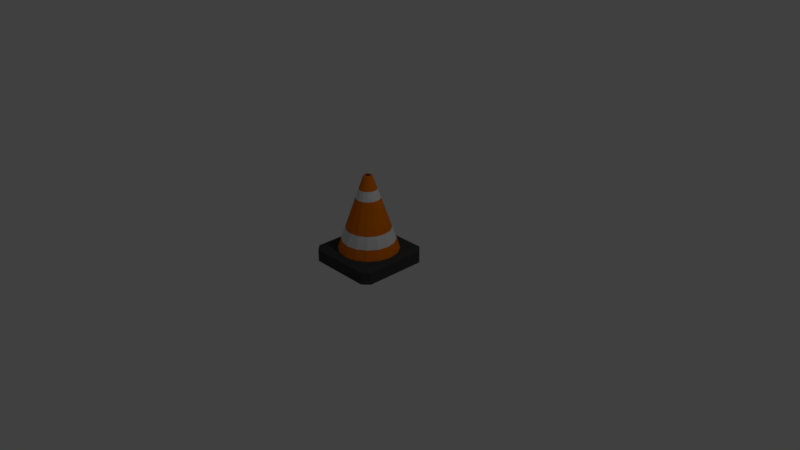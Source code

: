 # Source: TrafficCone.blend  (saved by Blender 2.79.0; exported with 4.5.12 LTS)
import bpy
from mathutils import Matrix  # noqa: F401  (used for matrix-valued properties, if any)

bpy.ops.wm.read_factory_settings(use_empty=True)
scene = bpy.context.scene
scene.name = 'Scene'

# ---- collections
col_collection_1 = bpy.data.collections.new('Collection 1'); scene.collection.children.link(col_collection_1)

# ---- materials (node trees are filled in below, after node groups)
mat_material_002 = bpy.data.materials.new('Material.002')
mat_material_002.alpha_threshold = 0.0
mat_material_002.use_transparent_shadow = False
mat_material_002.diffuse_color = (0.8, 0.1838, 0.0, 1.0)
mat_material_002.roughness = 0.5
mat_material_002.specular_intensity = 0.0
mat_material_003 = bpy.data.materials.new('Material.003')
mat_material_003.alpha_threshold = 0.0
mat_material_003.use_transparent_shadow = False
mat_material_003.roughness = 0.5
mat_material_003.specular_intensity = 0.0
mat_material_001 = bpy.data.materials.new('Material.001')
mat_material_001.alpha_threshold = 0.0
mat_material_001.use_transparent_shadow = False
mat_material_001.diffuse_color = (0.05222, 0.05222, 0.05222, 1.0)
mat_material_001.roughness = 0.5
mat_material_001.specular_intensity = 0.0

# ---- material node trees

# ---- world
world_world = bpy.data.worlds.new('World'); scene.world = world_world
world_world.color = (0.05088, 0.05088, 0.05088)
world_world.use_sun_shadow = False
world_world.sun_shadow_jitter_overblur = 0.0
world_world.cycles.sampling_method = 'MANUAL'

# ---- cameras
cam_camera = bpy.data.cameras.new('Camera')
cam_camera.clip_end = 100.0
cam_camera.lens = 35.0
cam_camera.sensor_width = 32.0
cam_camera.sensor_height = 18.0
cam_camera.ortho_scale = 7.314
cam_camera.dof.focus_distance = 0.0
cam_camera.dof.aperture_fstop = 128.0

# ---- lights
light_lamp = bpy.data.lights.new('Lamp', 'POINT')
light_lamp.transmission_factor = 0.0
light_lamp.cutoff_distance = 30.0
light_lamp.energy = 100.0
light_lamp.shadow_buffer_clip_start = 1.001
light_lamp.shadow_soft_size = 0.1
light_lamp.shadow_maximum_resolution = 0.006
light_lamp.use_absolute_resolution = True

# ---- meshes
me_cylinder_002 = bpy.data.meshes.new('Cylinder.002')
me_cylinder_002.from_pydata([(0.0, 1.0, -1.0), (4e-08, 0.08986, 1.0), (0.3827, 0.9239, -1.0), (0.03439, 0.08302, 1.0), (0.7071, 0.7071, -1.0), (0.06354, 0.06354, 1.0), (0.9239, 0.3827, -1.0), (0.08302, 0.03439, 1.0), (1.0, -4.371e-08, -1.0), (0.08986, 5.749e-09, 1.0), (0.9239, -0.3827, -1.0), (0.08302, -0.03439, 1.0), (0.7071, -0.7071, -1.0), (0.06354, -0.06354, 1.0), (0.3827, -0.9239, -1.0), (0.03439, -0.08302, 1.0), (1.51e-07, -1.0, -1.0), (2.727e-08, -0.08986, 1.0), (-0.3827, -0.9239, -1.0), (-0.03439, -0.08302, 1.0), (-0.7071, -0.7071, -1.0), (-0.06354, -0.06354, 1.0), (-0.9239, -0.3827, -1.0), (-0.08302, -0.03439, 1.0), (-1.0, 1.192e-08, -1.0), (-0.08986, 9.667e-09, 1.0), (-0.9239, 0.3827, -1.0), (-0.08302, 0.03439, 1.0), (-0.7071, 0.7071, -1.0), (-0.06354, 0.06354, 1.0), (-0.3827, 0.9239, -1.0), (-0.03439, 0.08302, 1.0), (2.622e-08, 0.2963, 0.6423), (0.1134, 0.2737, 0.6423), (0.2095, 0.2095, 0.6423), (0.2737, 0.1134, 0.6423), (0.2963, -5.087e-09, 0.6423), (0.2737, -0.1134, 0.6423), (0.2095, -0.2095, 0.6423), (0.1134, -0.2737, 0.6423), (7.095e-08, -0.2963, 0.6423), (-0.1134, -0.2737, 0.6423), (-0.2095, -0.2095, 0.6423), (-0.2737, -0.1134, 0.6423), (-0.2963, 1.14e-08, 0.6423), (-0.2737, 0.1134, 0.6423), (-0.2095, 0.2095, 0.6423), (-0.1134, 0.2737, 0.6423), (0.1532, 0.3699, 0.3995), (0.2831, 0.2831, 0.3995), (0.3699, 0.1532, 0.3995), (0.4004, -1.08e-08, 0.3995), (0.3699, -0.1532, 0.3995), (0.2831, -0.2831, 0.3995), (0.1532, -0.3699, 0.3995), (8.279e-08, -0.4004, 0.3995), (-0.1532, -0.3699, 0.3995), (-0.2831, -0.2831, 0.3995), (-0.3699, -0.1532, 0.3995), (-0.4004, 1.148e-08, 0.3995), (-0.3699, 0.1532, 0.3995), (-0.2831, 0.2831, 0.3995), (-0.1532, 0.3699, 0.3995), (2.234e-08, 0.4004, 0.3995), (0.3386, 0.8175, -0.7314), (0.6257, 0.6257, -0.7314), (0.8175, 0.3386, -0.7314), (0.8849, -3.739e-08, -0.7314), (0.8175, -0.3386, -0.7314), (0.6257, -0.6257, -0.7314), (0.3386, -0.8175, -0.7314), (1.379e-07, -0.8849, -0.7314), (-0.3386, -0.8175, -0.7314), (-0.6257, -0.6257, -0.7314), (-0.8175, -0.3386, -0.7314), (-0.8849, 1.184e-08, -0.7314), (-0.8175, 0.3386, -0.7314), (-0.6257, 0.6257, -0.7314), (-0.3386, 0.8175, -0.7314), (4.288e-09, 0.8849, -0.7314), (9.38e-09, 0.7482, -0.4124), (0.2863, 0.6913, -0.4124), (0.5291, 0.5291, -0.4124), (0.6913, 0.2863, -0.4124), (0.7482, -2.989e-08, -0.4124), (0.6913, -0.2863, -0.4124), (0.5291, -0.5291, -0.4124), (0.2863, -0.6913, -0.4124), (1.224e-07, -0.7482, -0.4124), (-0.2863, -0.6913, -0.4124), (-0.5291, -0.5291, -0.4124), (-0.6913, -0.2863, -0.4124), (-0.7482, 1.174e-08, -0.4124), (-0.6913, 0.2863, -0.4124), (-0.5291, 0.5291, -0.4124), (-0.2863, 0.6913, -0.4124), (0.05474, 0.1321, 1.0), (3.192e-08, 0.143, 1.0), (0.1011, 0.1011, 1.0), (0.1321, 0.05474, 1.0), (0.143, 3.325e-09, 1.0), (0.1321, -0.05474, 1.0), (0.1011, -0.1011, 1.0), (0.05474, -0.1321, 1.0), (5.352e-08, -0.143, 1.0), (-0.05474, -0.1321, 1.0), (-0.1011, -0.1011, 1.0), (-0.1321, -0.05474, 1.0), (-0.143, 1.128e-08, 1.0), (-0.1321, 0.05474, 1.0), (-0.1011, 0.1011, 1.0), (-0.05474, 0.1321, 1.0), (-1.033, -1.033, -1.4), (-1.033, -1.25, -1.365), (-1.25, -1.033, -1.365), (-1.033, -1.25, -1.035), (-1.033, -1.033, -1.0), (-1.25, -1.033, -1.035), (-1.033, 1.033, -1.4), (-1.25, 1.033, -1.365), (-1.033, 1.25, -1.365), (-1.033, 1.033, -1.0), (-1.033, 1.25, -1.035), (-1.25, 1.033, -1.035), (1.033, -1.033, -1.4), (1.25, -1.033, -1.365), (1.033, -1.25, -1.365), (1.033, -1.033, -1.0), (1.033, -1.25, -1.035), (1.25, -1.033, -1.035), (1.033, 1.033, -1.4), (1.033, 1.25, -1.365), (1.25, 1.033, -1.365), (1.033, 1.033, -1.0), (1.25, 1.033, -1.035), (1.033, 1.25, -1.035)], [], [(32, 97, 96, 33), (33, 96, 98, 34), (34, 98, 99, 35), (35, 99, 100, 36), (36, 100, 101, 37), (37, 101, 102, 38), (38, 102, 103, 39), (39, 103, 104, 40), (40, 104, 105, 41), (41, 105, 106, 42), (42, 106, 107, 43), (43, 107, 108, 44), (44, 108, 109, 45), (45, 109, 110, 46), (3, 1, 31, 29, 27, 25, 23, 21, 19, 17, 15, 13, 11, 9, 7, 5), (46, 110, 111, 47), (47, 111, 97, 32), (0, 2, 4, 6, 8, 10, 12, 14, 16, 18, 20, 22, 24, 26, 28, 30), (62, 47, 32, 63), (61, 46, 47, 62), (60, 45, 46, 61), (59, 44, 45, 60), (58, 43, 44, 59), (57, 42, 43, 58), (56, 41, 42, 57), (55, 40, 41, 56), (54, 39, 40, 55), (53, 38, 39, 54), (52, 37, 38, 53), (51, 36, 37, 52), (50, 35, 36, 51), (49, 34, 35, 50), (48, 33, 34, 49), (63, 32, 33, 48), (80, 63, 48, 81), (81, 48, 49, 82), (82, 49, 50, 83), (83, 50, 51, 84), (84, 51, 52, 85), (85, 52, 53, 86), (86, 53, 54, 87), (87, 54, 55, 88), (88, 55, 56, 89), (89, 56, 57, 90), (90, 57, 58, 91), (91, 58, 59, 92), (92, 59, 60, 93), (93, 60, 61, 94), (94, 61, 62, 95), (95, 62, 63, 80), (30, 78, 79, 0), (28, 77, 78, 30), (26, 76, 77, 28), (24, 75, 76, 26), (22, 74, 75, 24), (20, 73, 74, 22), (18, 72, 73, 20), (16, 71, 72, 18), (14, 70, 71, 16), (12, 69, 70, 14), (10, 68, 69, 12), (8, 67, 68, 10), (6, 66, 67, 8), (4, 65, 66, 6), (2, 64, 65, 4), (0, 79, 64, 2), (78, 95, 80, 79), (77, 94, 95, 78), (76, 93, 94, 77), (75, 92, 93, 76), (74, 91, 92, 75), (73, 90, 91, 74), (72, 89, 90, 73), (71, 88, 89, 72), (70, 87, 88, 71), (69, 86, 87, 70), (68, 85, 86, 69), (67, 84, 85, 68), (66, 83, 84, 67), (65, 82, 83, 66), (64, 81, 82, 65), (79, 80, 81, 64), (1, 3, 96, 97), (3, 5, 98, 96), (5, 7, 99, 98), (7, 9, 100, 99), (9, 11, 101, 100), (11, 13, 102, 101), (13, 15, 103, 102), (15, 17, 104, 103), (17, 19, 105, 104), (19, 21, 106, 105), (21, 23, 107, 106), (23, 25, 108, 107), (25, 27, 109, 108), (27, 29, 110, 109), (29, 31, 111, 110), (31, 1, 97, 111), (126, 128, 115, 113), (132, 134, 129, 125), (133, 121, 116, 127), (114, 117, 123, 119), (120, 122, 135, 131), (112, 113, 114), (115, 116, 117), (118, 119, 120), (121, 122, 123), (124, 125, 126), (127, 128, 129), (130, 131, 132), (133, 134, 135), (118, 112, 114, 119), (113, 115, 117, 114), (116, 121, 123, 117), (122, 120, 119, 123), (130, 118, 120, 131), (121, 133, 135, 122), (134, 132, 131, 135), (124, 130, 132, 125), (133, 127, 129, 134), (128, 126, 125, 129), (112, 124, 126, 113), (127, 116, 115, 128), (118, 130, 124, 112)])
me_cylinder_002.polygons.foreach_set('material_index', [0, 0, 0, 0, 0, 0, 0, 0, 0, 0, 0, 0, 0, 0, 2, 0, 0, 0, 1, 1, 1, 1, 1, 1, 1, 1, 1, 1, 1, 1, 1, 1, 1, 1, 0, 0, 0, 0, 0, 0, 0, 0, 0, 0, 0, 0, 0, 0, 0, 0, 0, 0, 0, 0, 0, 0, 0, 0, 0, 0, 0, 0, 0, 0, 0, 0, 1, 1, 1, 1, 1, 1, 1, 1, 1, 1, 1, 1, 1, 1, 1, 1, 0, 0, 0, 0, 0, 0, 0, 0, 0, 0, 0, 0, 0, 0, 0, 0, 2, 2, 2, 2, 2, 2, 2, 2, 2, 2, 2, 2, 2, 2, 2, 2, 2, 2, 2, 2, 2, 2, 2, 2, 2, 2])
me_cylinder_002.materials.append(mat_material_002)
me_cylinder_002.materials.append(mat_material_003)
me_cylinder_002.materials.append(mat_material_001)
me_cylinder_002.use_remesh_preserve_volume = False
me_cylinder_002.use_remesh_preserve_attributes = False
me_cylinder_002.use_mirror_vertex_groups = False
me_cylinder_002.update()

# ---- objects
ob_cylinder = bpy.data.objects.new('Cylinder', me_cylinder_002)
ob_lamp = bpy.data.objects.new('Lamp', light_lamp)
ob_camera = bpy.data.objects.new('Camera', cam_camera)

# ---- transforms, parenting, visibility, modifiers, constraints
ob_cylinder.location = (0.0, 0.0, 0.6)
ob_cylinder.scale = (0.4, 0.4, 0.5)
ob_cylinder.lineart.crease_threshold = 0.0
ob_lamp.location = (4.076, 1.005, 5.904)
ob_lamp.rotation_euler = (0.6503, 0.05522, 1.866)
ob_lamp.lock_rotations_4d = False
ob_lamp.empty_display_type = 'ARROWS'
ob_lamp.color = (0.0, 0.0, 0.0, 0.0)
ob_lamp.lineart.crease_threshold = 0.0
ob_camera.location = (7.481, -6.508, 5.344)
ob_camera.rotation_euler = (1.109, 0.0, 0.8149)
ob_camera.lock_rotations_4d = False
ob_camera.empty_display_type = 'ARROWS'
ob_camera.color = (0.0, 0.0, 0.0, 0.0)
ob_camera.display_type = 'WIRE'
ob_camera.lineart.crease_threshold = 0.0

# ---- collection membership
col_collection_1.objects.link(ob_cylinder)
col_collection_1.objects.link(ob_lamp)
col_collection_1.objects.link(ob_camera)

# ---- scene / render settings (as saved in the file)
scene.camera = ob_camera
scene.frame_start = 1; scene.frame_end = 250; scene.frame_set(1)
scene.render.engine = 'BLENDER_EEVEE_NEXT'
scene.render.resolution_percentage = 50
scene.render.dither_intensity = 0.0
scene.cycles.use_denoising = False
scene.cycles.samples = 128
scene.cycles.sampling_pattern = 'TABULATED_SOBOL'
scene.cycles.use_adaptive_sampling = False
scene.cycles.use_light_tree = False
scene.cycles.blur_glossy = 0.0
scene.cycles.sample_clamp_indirect = 0.0
scene.view_settings.view_transform = 'Standard'
bpy.context.view_layer.update()
